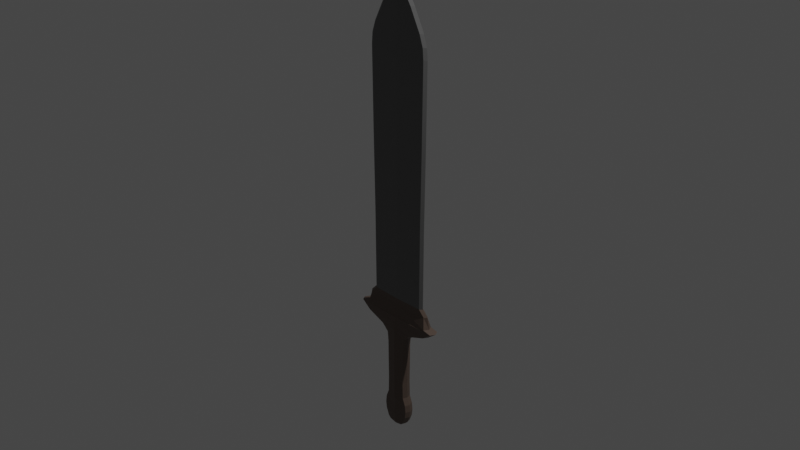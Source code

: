 # Source: Basic_Sword.blend  (saved by Blender 3.1.7; exported with 4.5.12 LTS)
import bpy
from mathutils import Matrix  # noqa: F401  (used for matrix-valued properties, if any)

bpy.ops.wm.read_factory_settings(use_empty=True)
scene = bpy.context.scene
scene.name = 'Scene'

# ---- collections
col_collection = bpy.data.collections.new('Collection'); scene.collection.children.link(col_collection)

# ---- materials (node trees are filled in below, after node groups)
mat_blade = bpy.data.materials.new('Blade')
mat_blade.alpha_threshold = 0.0
mat_blade.use_transparent_shadow = False
mat_blade.line_color = (0.0, 0.0, 0.0, 1.0)
mat_handle = bpy.data.materials.new('Handle')
mat_handle.use_transparent_shadow = False

# ---- material node trees
mat_blade.use_nodes = True; mat_blade.node_tree.nodes.clear()
_N = mat_blade.node_tree.nodes; _L = mat_blade.node_tree.links
n0 = _N.new('ShaderNodeOutputMaterial'); n0.name = 'Material Output'; n0.location = (300, 300)
n1 = _N.new('ShaderNodeBsdfPrincipled'); n1.name = 'Principled BSDF'; n1.location = (10, 300)
n1.distribution = 'GGX'
n1.subsurface_method = 'RANDOM_WALK_SKIN'
n1.inputs[0].default_value = (0.1336, 0.1336, 0.1336, 1.0)
n1.inputs[2].default_value = 0.4
n1.inputs[3].default_value = 1.45
n1.inputs[27].default_value = (0.0, 0.0, 0.0, 1.0)
n1.inputs[28].default_value = 1.0
_L.new(n1.outputs[0], n0.inputs[0])
n0.is_active_output = True
mat_handle.use_nodes = True; mat_handle.node_tree.nodes.clear()
_N = mat_handle.node_tree.nodes; _L = mat_handle.node_tree.links
n0 = _N.new('ShaderNodeBsdfPrincipled'); n0.name = 'Principled BSDF'; n0.location = (10, 300)
n0.distribution = 'GGX'
n0.subsurface_method = 'RANDOM_WALK_SKIN'
n0.inputs[0].default_value = (0.1226, 0.08784, 0.07013, 1.0)
n0.inputs[3].default_value = 1.45
n0.inputs[27].default_value = (0.0, 0.0, 0.0, 1.0)
n0.inputs[28].default_value = 1.0
n1 = _N.new('ShaderNodeOutputMaterial'); n1.name = 'Material Output'; n1.location = (300, 300)
_L.new(n0.outputs[0], n1.inputs[0])
n1.is_active_output = True

# ---- world
world_world = bpy.data.worlds.new('World'); scene.world = world_world
world_world.use_nodes = True; world_world.node_tree.nodes.clear()
_N = world_world.node_tree.nodes; _L = world_world.node_tree.links
n0 = _N.new('ShaderNodeOutputWorld'); n0.name = 'World Output'; n0.location = (300, 300)
n1 = _N.new('ShaderNodeBackground'); n1.name = 'Background'; n1.location = (10, 300)
n1.inputs[0].default_value = (0.05088, 0.05088, 0.05088, 1.0)
_L.new(n1.outputs[0], n0.inputs[0])
n0.is_active_output = True
world_world.color = (0.05088, 0.05088, 0.05088)
world_world.use_sun_shadow = False
world_world.sun_shadow_jitter_overblur = 0.0

# ---- cameras
cam_camera = bpy.data.cameras.new('Camera')
cam_camera.clip_end = 100.0
cam_camera.ortho_scale = 7.314

# ---- lights
light_light = bpy.data.lights.new('Light', 'POINT')
light_light.transmission_factor = 0.0
light_light.energy = 1000.0
light_light.shadow_soft_size = 0.1
light_light.shadow_maximum_resolution = 0.006
light_light.use_absolute_resolution = True

# ---- meshes
me_cube = bpy.data.meshes.new('Cube')
me_cube.from_pydata([(-0.6549, 1.0, 0.9984), (-0.5948, 1.0, -0.9916), (-0.6549, -1.0, 0.9984), (-0.5948, -1.0, -0.9916), (0.0, 1.366, -1.071), (0.0, -1.366, 1.0), (0.0, -1.366, -1.071), (0.0, 1.366, 1.0), (0.0, -1.331, 1.193), (-1.055, -1.0, 1.191), (-1.055, 1.0, 1.191), (0.0, 1.331, 1.193), (0.0, -1.189, 1.616), (-2.725, -1.0, 1.615), (-2.725, 1.0, 1.615), (0.0, 1.189, 1.616), (0.0, -1.0, 1.665), (-2.231, -1.0, 1.663), (-2.231, 1.0, 1.663), (0.0, 1.0, 1.665), (0.0, -0.6498, 2.009), (-2.079, -0.4846, 2.007), (-2.079, 0.4846, 2.007), (0.0, 0.6498, 2.009), (0.0, -0.6498, 2.189), (-1.719, -0.4846, 2.188), (-1.719, 0.4846, 2.188), (0.0, 0.6498, 2.189), (0.0, -0.6498, 9.235), (-1.87, -0.4846, 9.233), (-1.87, 0.4846, 9.233), (0.0, 0.6498, 9.235), (0.0, -0.4846, 11.19), (-0.1065, -0.4846, 11.12), (-0.1065, 0.4846, 11.12), (0.0, 0.4846, 11.19), (-1.6, 0.4846, 9.864), (-0.9496, 0.4846, 10.49), (0.0, 0.6498, 10.54), (0.0, 0.6498, 9.886), (0.0, -0.6498, 9.886), (0.0, -0.6498, 10.54), (-0.9496, -0.4846, 10.49), (-1.6, -0.4846, 9.864), (-0.7729, 1.0, -1.216), (-0.7729, -1.0, -1.216), (0.0, 1.239, -1.296), (0.0, -1.239, -1.296), (-0.8192, 1.0, -1.437), (-0.8192, -1.0, -1.437), (0.0, 1.239, -1.516), (0.0, -1.239, -1.516), (-0.7723, 1.0, -1.636), (-0.7723, -1.0, -1.636), (0.0, 1.239, -1.716), (0.0, -1.239, -1.716), (-0.5967, 1.0, -1.86), (-0.5967, -1.0, -1.86), (0.0, 1.239, -1.907), (0.0, -1.239, -1.907), (-0.4381, 1.0, -1.939), (-0.4381, -1.0, -1.939), (0.0, 1.0, -1.986), (0.0, -1.0, -1.986), (-0.5681, -1.0, -0.4941), (-0.5848, -1.0, 0.003412), (-0.5981, -1.0, 0.7144), (-0.5981, 1.0, 0.7144), (-0.5848, 1.0, 0.003412), (-0.5681, 1.0, -0.4941), (0.0, 1.366, 0.6957), (0.0, 1.366, -0.03558), (0.0, 1.366, -0.5534), (0.0, -1.366, 0.6957), (0.0, -1.366, -0.03558), (0.0, -1.366, -0.5534), (-2.154, -1.0, 1.397), (-2.154, 1.0, 1.397), (0.0, 1.239, 1.398), (0.0, -1.239, 1.398), (-1.743, 0.4846, 4.536), (-1.82, 0.4846, 6.885), (0.0, 0.6498, 6.886), (0.0, 0.6498, 4.538), (0.0, -0.6498, 4.538), (0.0, -0.6498, 6.886), (-1.82, -0.4846, 6.885), (-1.743, -0.4846, 4.536), (0.0, 0.6498, 9.561), (-1.817, -0.4846, 9.548), (-1.817, 0.4846, 9.548), (0.0, -0.6498, 9.561), (-0.6896, 0.0, -0.9916), (-0.7497, 0.0, 0.9984), (-0.914, 0.0, -1.437), (-1.217, 0.0, 1.191), (-2.887, 0.0, 1.615), (-2.393, 0.0, 1.663), (-2.241, 0.0, 2.007), (-1.881, 0.0, 2.188), (-2.032, 0.0, 9.233), (-0.2685, 0.0, 11.12), (0.0, 0.0, 11.29), (-1.762, 0.0, 9.864), (-1.112, 0.0, 10.49), (-0.8677, 0.0, -1.216), (-0.8671, 0.0, -1.636), (-0.6915, 0.0, -1.86), (-0.5329, 0.0, -1.939), (0.0, 0.3631, -2.007), (-0.6629, 0.0, -0.4941), (-0.6796, 0.0, 0.003412), (-0.6929, 0.0, 0.7144), (-2.316, 0.0, 1.397), (-1.905, 0.0, 4.536), (-1.982, 0.0, 6.885), (-1.979, 0.0, 9.548)], [], [(2, 5, 8, 9), (73, 5, 2, 66), (112, 93, 0, 67), (67, 0, 7, 70), (1, 4, 46, 44), (113, 76, 13, 96), (7, 0, 10, 11), (93, 2, 9, 95), (96, 13, 17, 97), (78, 77, 14, 15), (76, 79, 12, 13), (97, 17, 21, 98), (15, 14, 18, 19), (13, 12, 16, 17), (98, 21, 25, 99), (19, 18, 22, 23), (17, 16, 20, 21), (82, 81, 30, 31), (23, 22, 26, 27), (21, 20, 24, 25), (38, 37, 34, 35), (86, 85, 28, 29), (115, 86, 29, 100), (102, 101, 33, 32), (42, 41, 32, 33), (104, 42, 33, 101), (116, 89, 43, 103), (103, 43, 42, 104), (89, 91, 40, 43), (43, 40, 41, 42), (88, 90, 36, 39), (39, 36, 37, 38), (44, 46, 50, 48), (6, 3, 45, 47), (92, 1, 44, 105), (48, 50, 54, 52), (47, 45, 49, 51), (105, 44, 48, 94), (55, 53, 57, 59), (94, 48, 52, 106), (51, 49, 53, 55), (59, 57, 61, 63), (106, 52, 56, 107), (52, 54, 58, 56), (108, 109, 63, 61), (107, 56, 60, 108), (56, 58, 62, 60), (1, 69, 72, 4), (69, 68, 71, 72), (68, 67, 70, 71), (92, 110, 69, 1), (110, 111, 68, 69), (111, 112, 67, 68), (6, 75, 64, 3), (75, 74, 65, 64), (74, 73, 66, 65), (9, 8, 79, 76), (11, 10, 77, 78), (95, 9, 76, 113), (99, 25, 87, 114), (114, 87, 86, 115), (25, 24, 84, 87), (87, 84, 85, 86), (27, 26, 80, 83), (83, 80, 81, 82), (31, 30, 90, 88), (29, 28, 91, 89), (100, 29, 89, 116), (30, 100, 116, 90), (80, 114, 115, 81), (26, 99, 114, 80), (10, 95, 113, 77), (65, 66, 112, 111), (64, 65, 111, 110), (3, 64, 110, 92), (57, 107, 108, 61), (60, 62, 109, 108), (53, 106, 107, 57), (49, 94, 106, 53), (45, 105, 94, 49), (3, 92, 105, 45), (36, 103, 104, 37), (90, 116, 103, 36), (37, 104, 101, 34), (35, 34, 101, 102), (81, 115, 100, 30), (22, 98, 99, 26), (18, 97, 98, 22), (14, 96, 97, 18), (0, 93, 95, 10), (77, 113, 96, 14), (66, 2, 93, 112)])
me_cube.polygons.foreach_set('material_index', [1, 1, 1, 1, 1, 1, 1, 1, 1, 1, 1, 1, 1, 1, 1, 1, 1, 0, 1, 1, 0, 0, 0, 0, 0, 0, 0, 0, 0, 0, 0, 0, 1, 1, 1, 1, 1, 1, 1, 1, 1, 1, 1, 1, 1, 1, 1, 1, 1, 1, 1, 1, 1, 1, 1, 1, 1, 1, 1, 0, 0, 0, 0, 0, 0, 0, 0, 0, 0, 0, 0, 1, 1, 1, 1, 1, 1, 1, 1, 1, 1, 0, 0, 0, 0, 0, 1, 1, 1, 1, 1, 1])
_uv = me_cube.uv_layers.new(name='UVMap')
_uv.uv.foreach_set('vector', [0.625, 1.0, 0.625, 0.875, 0.625, 0.875, 0.625, 1.0, 0.5625, 0.875, 0.625, 0.875, 0.625, 1.0, 0.5625, 1.0, 0.5625, 0.125, 0.625, 0.125, 0.625, 0.25, 0.5625, 0.25, 0.5625, 0.25, 0.625, 0.25, 0.625, 0.375, 0.5625, 0.375, 0.375, 0.25, 0.375, 0.375, 0.375, 0.375, 0.375, 0.25, 0.625, 0.125, 0.625, 0.0, 0.625, 0.0, 0.625, 0.125, 0.625, 0.375, 0.625, 0.25, 0.625, 0.25, 0.625, 0.375, 0.625, 0.125, 0.625, 0.0, 0.625, 0.0, 0.625, 0.125, 0.625, 0.125, 0.625, 0.0, 0.625, 0.0, 0.625, 0.125, 0.625, 0.375, 0.625, 0.25, 0.625, 0.25, 0.625, 0.375, 0.625, 1.0, 0.625, 0.875, 0.625, 0.875, 0.625, 1.0, 0.625, 0.125, 0.625, 0.0, 0.625, 0.0, 0.625, 0.125, 0.625, 0.375, 0.625, 0.25, 0.625, 0.25, 0.625, 0.375, 0.625, 1.0, 0.625, 0.875, 0.625, 0.875, 0.625, 1.0, 0.625, 0.125, 0.625, 0.0, 0.625, 0.0, 0.625, 0.125, 0.625, 0.375, 0.625, 0.25, 0.625, 0.25, 0.625, 0.375, 0.625, 1.0, 0.625, 0.875, 0.625, 0.875, 0.625, 1.0, 0.625, 0.375, 0.625, 0.25, 0.625, 0.25, 0.625, 0.375, 0.625, 0.375, 0.625, 0.25, 0.625, 0.25, 0.625, 0.375, 0.625, 1.0, 0.625, 0.875, 0.625, 0.875, 0.625, 1.0, 0.625, 0.375, 0.625, 0.25, 0.625, 0.25, 0.625, 0.375, 0.625, 1.0, 0.625, 0.875, 0.625, 0.875, 0.625, 1.0, 0.625, 0.125, 0.625, 0.0, 0.625, 0.0, 0.625, 0.125, 0.75, 0.625, 0.875, 0.625, 0.875, 0.75, 0.75, 0.75, 0.625, 1.0, 0.625, 0.875, 0.625, 0.875, 0.625, 1.0, 0.625, 0.125, 0.625, 0.0, 0.625, 0.0, 0.625, 0.125, 0.625, 0.125, 0.625, 0.0, 0.625, 0.0, 0.625, 0.125, 0.625, 0.125, 0.625, 0.0, 0.625, 0.0, 0.625, 0.125, 0.625, 1.0, 0.625, 0.875, 0.625, 0.875, 0.625, 1.0, 0.625, 1.0, 0.625, 0.875, 0.625, 0.875, 0.625, 1.0, 0.625, 0.375, 0.625, 0.25, 0.625, 0.25, 0.625, 0.375, 0.625, 0.375, 0.625, 0.25, 0.625, 0.25, 0.625, 0.375, 0.375, 0.25, 0.375, 0.375, 0.375, 0.375, 0.375, 0.25, 0.375, 0.875, 0.375, 1.0, 0.375, 1.0, 0.375, 0.875, 0.375, 0.125, 0.375, 0.25, 0.375, 0.25, 0.375, 0.125, 0.375, 0.25, 0.375, 0.375, 0.375, 0.375, 0.375, 0.25, 0.375, 0.875, 0.375, 1.0, 0.375, 1.0, 0.375, 0.875, 0.375, 0.125, 0.375, 0.25, 0.375, 0.25, 0.375, 0.125, 0.375, 0.875, 0.375, 1.0, 0.375, 1.0, 0.375, 0.875, 0.375, 0.125, 0.375, 0.25, 0.375, 0.25, 0.375, 0.125, 0.375, 0.875, 0.375, 1.0, 0.375, 1.0, 0.375, 0.875, 0.375, 0.875, 0.375, 1.0, 0.375, 1.0, 0.375, 0.875, 0.375, 0.125, 0.375, 0.25, 0.375, 0.25, 0.375, 0.125, 0.375, 0.25, 0.375, 0.375, 0.375, 0.375, 0.375, 0.25, 0.125, 0.625, 0.25, 0.625, 0.25, 0.75, 0.125, 0.75, 0.375, 0.125, 0.375, 0.25, 0.375, 0.25, 0.375, 0.125, 0.375, 0.25, 0.375, 0.375, 0.375, 0.375, 0.375, 0.25, 0.375, 0.25, 0.4375, 0.25, 0.4375, 0.375, 0.375, 0.375, 0.4375, 0.25, 0.5, 0.25, 0.5, 0.375, 0.4375, 0.375, 0.5, 0.25, 0.5625, 0.25, 0.5625, 0.375, 0.5, 0.375, 0.375, 0.125, 0.4375, 0.125, 0.4375, 0.25, 0.375, 0.25, 0.4375, 0.125, 0.5, 0.125, 0.5, 0.25, 0.4375, 0.25, 0.5, 0.125, 0.5625, 0.125, 0.5625, 0.25, 0.5, 0.25, 0.375, 0.875, 0.4375, 0.875, 0.4375, 1.0, 0.375, 1.0, 0.4375, 0.875, 0.5, 0.875, 0.5, 1.0, 0.4375, 1.0, 0.5, 0.875, 0.5625, 0.875, 0.5625, 1.0, 0.5, 1.0, 0.625, 1.0, 0.625, 0.875, 0.625, 0.875, 0.625, 1.0, 0.625, 0.375, 0.625, 0.25, 0.625, 0.25, 0.625, 0.375, 0.625, 0.125, 0.625, 0.0, 0.625, 0.0, 0.625, 0.125, 0.625, 0.125, 0.625, 0.0, 0.625, 0.0, 0.625, 0.125, 0.625, 0.125, 0.625, 0.0, 0.625, 0.0, 0.625, 0.125, 0.625, 1.0, 0.625, 0.875, 0.625, 0.875, 0.625, 1.0, 0.625, 1.0, 0.625, 0.875, 0.625, 0.875, 0.625, 1.0, 0.625, 0.375, 0.625, 0.25, 0.625, 0.25, 0.625, 0.375, 0.625, 0.375, 0.625, 0.25, 0.625, 0.25, 0.625, 0.375, 0.625, 0.375, 0.625, 0.25, 0.625, 0.25, 0.625, 0.375, 0.625, 1.0, 0.625, 0.875, 0.625, 0.875, 0.625, 1.0, 0.625, 0.125, 0.625, 0.0, 0.625, 0.0, 0.625, 0.125, 0.625, 0.25, 0.625, 0.125, 0.625, 0.125, 0.625, 0.25, 0.625, 0.25, 0.625, 0.125, 0.625, 0.125, 0.625, 0.25, 0.625, 0.25, 0.625, 0.125, 0.625, 0.125, 0.625, 0.25, 0.625, 0.25, 0.625, 0.125, 0.625, 0.125, 0.625, 0.25, 0.5, 0.0, 0.5625, 0.0, 0.5625, 0.125, 0.5, 0.125, 0.4375, 0.0, 0.5, 0.0, 0.5, 0.125, 0.4375, 0.125, 0.375, 0.0, 0.4375, 0.0, 0.4375, 0.125, 0.375, 0.125, 0.375, 0.0, 0.375, 0.125, 0.375, 0.125, 0.375, 0.0, 0.125, 0.5, 0.25, 0.5, 0.25, 0.625, 0.125, 0.625, 0.375, 0.0, 0.375, 0.125, 0.375, 0.125, 0.375, 0.0, 0.375, 0.0, 0.375, 0.125, 0.375, 0.125, 0.375, 0.0, 0.375, 0.0, 0.375, 0.125, 0.375, 0.125, 0.375, 0.0, 0.375, 0.0, 0.375, 0.125, 0.375, 0.125, 0.375, 0.0, 0.625, 0.25, 0.625, 0.125, 0.625, 0.125, 0.625, 0.25, 0.625, 0.25, 0.625, 0.125, 0.625, 0.125, 0.625, 0.25, 0.625, 0.25, 0.625, 0.125, 0.625, 0.125, 0.625, 0.25, 0.75, 0.5, 0.875, 0.5, 0.875, 0.625, 0.75, 0.625, 0.625, 0.25, 0.625, 0.125, 0.625, 0.125, 0.625, 0.25, 0.625, 0.25, 0.625, 0.125, 0.625, 0.125, 0.625, 0.25, 0.625, 0.25, 0.625, 0.125, 0.625, 0.125, 0.625, 0.25, 0.625, 0.25, 0.625, 0.125, 0.625, 0.125, 0.625, 0.25, 0.625, 0.25, 0.625, 0.125, 0.625, 0.125, 0.625, 0.25, 0.625, 0.25, 0.625, 0.125, 0.625, 0.125, 0.625, 0.25, 0.5625, 0.0, 0.625, 0.0, 0.625, 0.125, 0.5625, 0.125])
me_cube.materials.append(mat_blade)
me_cube.materials.append(mat_handle)
me_cube.use_remesh_preserve_volume = False
me_cube.use_remesh_preserve_attributes = False
me_cube.use_mirror_vertex_groups = False
me_cube.update()

# ---- objects
ob_cube = bpy.data.objects.new('Cube', me_cube)
ob_light = bpy.data.objects.new('Light', light_light)
ob_camera = bpy.data.objects.new('Camera', cam_camera)
ob_empty = bpy.data.objects.new('Empty', None)

# ---- transforms, parenting, visibility, modifiers, constraints
ob_cube.location = (0.0, 0.0, -1.748)
ob_cube.scale = (0.1884, 0.0533, 0.3793)
ob_cube.lock_rotations_4d = False
ob_cube.empty_display_type = 'ARROWS'
ob_cube.lineart.crease_threshold = 0.0
_m = ob_cube.modifiers.new('Mirror', 'MIRROR')
_m.use_clip = True
ob_light.location = (4.076, 1.005, 5.904)
ob_light.rotation_euler = (0.6503, 0.05522, 1.866)
ob_light.lock_rotations_4d = False
ob_light.empty_display_type = 'ARROWS'
ob_light.color = (0.0, 0.0, 0.0, 0.0)
ob_light.lineart.crease_threshold = 0.0
ob_camera.location = (7.359, -6.926, 4.958)
ob_camera.rotation_euler = (1.109, 0.0, 0.8149)
ob_camera.lock_rotations_4d = False
ob_camera.empty_display_type = 'ARROWS'
ob_camera.color = (0.0, 0.0, 0.0, 0.0)
ob_camera.display_type = 'WIRE'
ob_camera.lineart.crease_threshold = 0.0
ob_empty.location = (0.0, 0.0, 0.0)
ob_empty.rotation_euler = (1.571, 0.0, 0.0)
ob_empty.empty_display_type = 'IMAGE'
ob_empty.empty_display_size = 5.0
ob_empty.use_empty_image_alpha = True
ob_empty.color = (1.0, 1.0, 1.0, 0.3486)

# ---- collection membership
col_collection.objects.link(ob_cube)
col_collection.objects.link(ob_light)
col_collection.objects.link(ob_camera)
col_collection.objects.link(ob_empty)

# ---- scene / render settings (as saved in the file)
scene.camera = ob_camera
scene.frame_start = 1; scene.frame_end = 250; scene.frame_set(1)
scene.render.engine = 'BLENDER_EEVEE_NEXT'
scene.cycles.sampling_pattern = 'TABULATED_SOBOL'
scene.cycles.use_light_tree = False
scene.view_settings.view_transform = 'Filmic'
bpy.context.view_layer.update()
